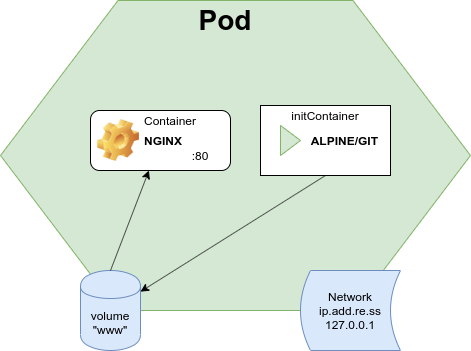

The diagram above was exported from draw.io. Its source (the exported page's mxGraphModel, read from the mxfile embedded in the PNG):
<mxGraphModel dx="708" dy="605" grid="1" gridSize="10" guides="1" tooltips="1" connect="1" arrows="1" fold="1" page="1" pageScale="1" pageWidth="850" pageHeight="1100" math="0" shadow="0">
  <root>
    <mxCell id="0" />
    <mxCell id="1" parent="0" />
    <mxCell id="2" value="" style="shape=hexagon;perimeter=hexagonPerimeter2;whiteSpace=wrap;html=1;fillColor=#d5e8d4;strokeColor=#82b366;" vertex="1" parent="1">
      <mxGeometry x="90" y="140" width="470" height="310" as="geometry" />
    </mxCell>
    <mxCell id="3" value="Network&lt;br&gt;ip.add.re.ss&lt;br&gt;127.0.0.1" style="shape=dataStorage;whiteSpace=wrap;html=1;fillColor=#dae8fc;strokeColor=#6c8ebf;" vertex="1" parent="1">
      <mxGeometry x="390" y="410" width="100" height="80" as="geometry" />
    </mxCell>
    <mxCell id="4" value="NGINX" style="label;whiteSpace=wrap;html=1;image=img/clipart/Gear_128x128.png" vertex="1" parent="1">
      <mxGeometry x="180" y="250" width="140" height="60" as="geometry" />
    </mxCell>
    <mxCell id="5" value=":80" style="text;html=1;strokeColor=none;fillColor=none;align=center;verticalAlign=middle;whiteSpace=wrap;rounded=0;" vertex="1" parent="1">
      <mxGeometry x="270" y="285" width="40" height="20" as="geometry" />
    </mxCell>
    <mxCell id="6" value="volume&lt;br&gt;&quot;www&quot;" style="shape=cylinder;whiteSpace=wrap;html=1;boundedLbl=1;backgroundOutline=1;fillColor=#dae8fc;strokeColor=#6c8ebf;" vertex="1" parent="1">
      <mxGeometry x="170" y="410" width="60" height="80" as="geometry" />
    </mxCell>
    <mxCell id="7" value="&lt;b&gt;ALPINE/GIT&amp;nbsp; &amp;nbsp;&lt;br&gt;&lt;/b&gt;" style="html=1;whiteSpace=wrap;container=1;recursiveResize=0;collapsible=0;align=right;" vertex="1" parent="1">
      <mxGeometry x="350" y="245" width="130" height="70" as="geometry" />
    </mxCell>
    <mxCell id="8" value="" style="triangle;html=1;whiteSpace=wrap;fillColor=#d5e8d4;strokeColor=#82b366;" vertex="1" parent="7">
      <mxGeometry x="20" y="20" width="20" height="30" as="geometry" />
    </mxCell>
    <mxCell id="11" value="initContainer" style="text;html=1;strokeColor=none;fillColor=none;align=center;verticalAlign=middle;whiteSpace=wrap;rounded=0;" vertex="1" parent="7">
      <mxGeometry x="45" width="40" height="20" as="geometry" />
    </mxCell>
    <mxCell id="14" value="" style="endArrow=classic;html=1;exitX=0.5;exitY=1;exitDx=0;exitDy=0;" edge="1" parent="1" source="7" target="6">
      <mxGeometry width="50" height="50" relative="1" as="geometry">
        <mxPoint x="310" y="400" as="sourcePoint" />
        <mxPoint x="360" y="350" as="targetPoint" />
      </mxGeometry>
    </mxCell>
    <mxCell id="15" value="" style="endArrow=classic;html=1;exitX=0.5;exitY=0;exitDx=0;exitDy=0;" edge="1" parent="1" source="6" target="4">
      <mxGeometry width="50" height="50" relative="1" as="geometry">
        <mxPoint x="340" y="340" as="sourcePoint" />
        <mxPoint x="390" y="290" as="targetPoint" />
      </mxGeometry>
    </mxCell>
    <mxCell id="16" value="Container" style="text;html=1;strokeColor=none;fillColor=none;align=center;verticalAlign=middle;whiteSpace=wrap;rounded=0;" vertex="1" parent="1">
      <mxGeometry x="240" y="250" width="40" height="20" as="geometry" />
    </mxCell>
    <mxCell id="17" value="Pod" style="text;html=1;strokeColor=none;fillColor=none;align=center;verticalAlign=middle;whiteSpace=wrap;rounded=0;fontSize=28;fontStyle=1" vertex="1" parent="1">
      <mxGeometry x="260" y="150" width="110" height="20" as="geometry" />
    </mxCell>
  </root>
</mxGraphModel>